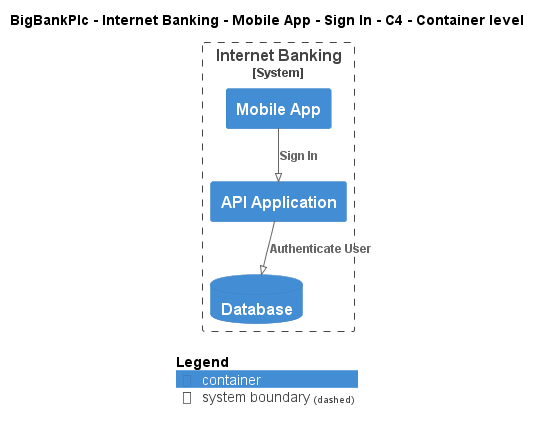

The diagram above was rendered by PlantUML. Its source (embedded in the PNG):
@startuml
!pragma layout smetana
!include ..\..\..\..\..\..\..\.c4s\C4_Container.puml

AddElementTag("c4interflow:lifecycle:new", $bgColor=green, $fontColor=#ffffff, $borderColor=green, $shadowing="False")
AddElementTag("c4interflow:lifecycle:changed", $bgColor=orange, $fontColor=#ffffff, $borderColor=orange, $shadowing="False")
AddElementTag("c4interflow:lifecycle:removed", $bgColor=red, $fontColor=#ffffff, $borderColor=red, $shadowing="False")

AddRelTag("c4interflow:lifecycle:new", $textColor=green, $lineColor=green)
AddRelTag("c4interflow:lifecycle:changed", $textColor=orange, $lineColor=orange)
AddRelTag("c4interflow:lifecycle:removed", $textColor=red, $lineColor=red)

SHOW_PERSON_PORTRAIT()
LAYOUT_TOP_DOWN()

skinparam linetype polyline

title BigBankPlc - Internet Banking - Mobile App - Sign In - C4 - Container level


System_Boundary(BigBankPlc.SoftwareSystems.InternetBanking, "Internet Banking") {
    Container(BigBankPlc.SoftwareSystems.InternetBanking.Containers.MobileApp, "Mobile App", "", "")
    Container(BigBankPlc.SoftwareSystems.InternetBanking.Containers.APIApplication, "API Application", "", "")
    ContainerDb(BigBankPlc.SoftwareSystems.InternetBanking.Containers.Database, "Database", "", "")
}

Rel(BigBankPlc.SoftwareSystems.InternetBanking.Containers.MobileApp, BigBankPlc.SoftwareSystems.InternetBanking.Containers.APIApplication, "Sign In")
Rel(BigBankPlc.SoftwareSystems.InternetBanking.Containers.APIApplication, BigBankPlc.SoftwareSystems.InternetBanking.Containers.Database, "Authenticate User")


SHOW_LEGEND()
@enduml